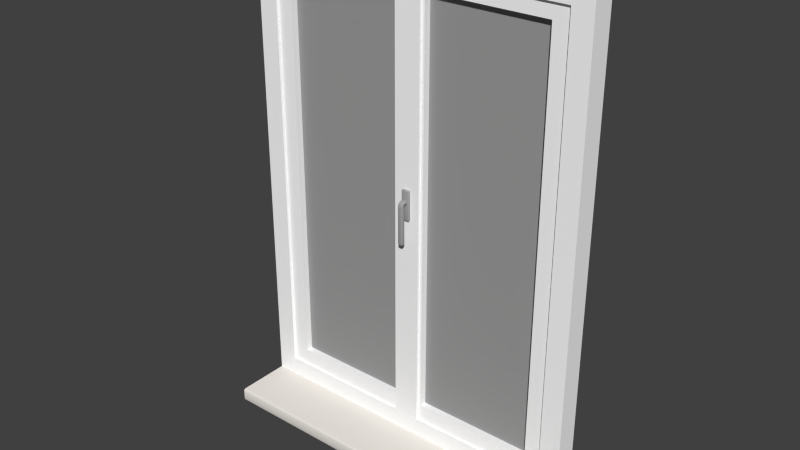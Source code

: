 # Source: window.blend  (saved by Blender 2.76.0; exported with 4.5.12 LTS)
import bpy
from mathutils import Matrix  # noqa: F401  (used for matrix-valued properties, if any)

bpy.ops.wm.read_factory_settings(use_empty=True)
scene = bpy.context.scene
scene.name = 'Scene'

# ---- collections
col_collection_1 = bpy.data.collections.new('Collection 1'); scene.collection.children.link(col_collection_1)

# ---- materials (node trees are filled in below, after node groups)
mat_window2 = bpy.data.materials.new('window2')
mat_window2.alpha_threshold = 0.0
mat_window2.use_transparent_shadow = False
mat_window2.diffuse_color = (1.0, 1.0, 1.0, 1.0)
mat_window2.roughness = 0.5
mat_window2.specular_intensity = 1.0
mat_window1 = bpy.data.materials.new('window1')
mat_window1.alpha_threshold = 0.0
mat_window1.use_transparent_shadow = False
mat_window1.diffuse_color = (1.0, 1.0, 1.0, 1.0)
mat_window1.roughness = 0.5
mat_window1.specular_intensity = 1.0
mat_material = bpy.data.materials.new('material')
mat_material.alpha_threshold = 0.0
mat_material.use_transparent_shadow = False
mat_material.diffuse_color = (0.337, 0.337, 0.337, 1.0)
mat_material.roughness = 0.5
mat_material.specular_intensity = 1.0
mat_glass_border1 = bpy.data.materials.new('glass_border1')
mat_glass_border1.alpha_threshold = 0.0
mat_glass_border1.use_transparent_shadow = False
mat_glass_border1.diffuse_color = (0.78, 0.78, 0.78, 1.0)
mat_glass_border1.roughness = 0.5
mat_glass_border1.specular_intensity = 1.0
mat_sill = bpy.data.materials.new('sill')
mat_sill.alpha_threshold = 0.0
mat_sill.use_transparent_shadow = False
mat_sill.diffuse_color = (0.827, 0.788, 0.737, 1.0)
mat_sill.roughness = 0.5
mat_sill.specular_intensity = 1.0
mat_handle = bpy.data.materials.new('handle')
mat_handle.alpha_threshold = 0.0
mat_handle.use_transparent_shadow = False
mat_handle.diffuse_color = (0.376, 0.376, 0.376, 1.0)
mat_handle.roughness = 0.5
mat_handle.specular_intensity = 1.0

# ---- material node trees

# ---- world
world_world = bpy.data.worlds.new('World'); scene.world = world_world
world_world.color = (0.05088, 0.05088, 0.05088)
world_world.use_sun_shadow = False
world_world.sun_shadow_jitter_overblur = 0.0
world_world.cycles.sampling_method = 'MANUAL'
world_world.cycles.sample_map_resolution = 256

# ---- meshes
me_window = bpy.data.meshes.new('window')
me_window.from_pydata([(-4.983, 6.814, -0.3243), (-4.983, 6.814, 0.3243), (4.983, 6.814, 0.3243), (4.983, 6.814, -0.3243), (-4.399, -6.318, -0.3243), (-4.399, -6.318, 0.3243), (4.399, -6.318, 0.3243), (4.399, -6.318, -0.3243), (-4.399, 6.235, 0.3243), (-4.399, 6.235, -0.3243), (4.399, 6.235, -0.3243), (4.399, 6.235, 0.3243), (4.983, -6.867, -0.3243), (-4.983, -6.867, -0.3243), (-4.983, -6.867, 0.3243), (4.983, -6.867, 0.3243)], [], [(0, 1, 2, 3), (4, 5, 6, 7), (8, 9, 10, 11), (4, 7, 12, 13), (4, 13, 0, 9), (8, 1, 14, 5), (8, 11, 2, 1), (3, 10, 9, 0), (14, 13, 12, 15), (1, 0, 13, 14), (8, 5, 4, 9), (15, 6, 5, 14), (10, 7, 6, 11), (15, 12, 3, 2), (6, 15, 2, 11), (10, 3, 12, 7)])
me_window.polygons.foreach_set('use_smooth', [True] * 16)
_k = set([(0, 1), (0, 3), (0, 13), (1, 2), (1, 14), (2, 3), (2, 15), (3, 12), (4, 5), (4, 7), (4, 9), (5, 6), (5, 8), (6, 7), (6, 11), (7, 10), (8, 9), (8, 11), (9, 10), (10, 11), (12, 13), (12, 15), (13, 14), (14, 15)])
me_window.attributes.new('sharp_edge', 'BOOLEAN', 'EDGE').data.foreach_set('value', [ (min(e.vertices), max(e.vertices)) in _k for e in me_window.edges])
me_window.materials.append(mat_window2)
me_window.use_remesh_preserve_volume = False
me_window.use_remesh_preserve_attributes = False
me_window.use_mirror_vertex_groups = False
me_window.update()
me_window.normals_split_custom_set([tuple(v) for v in zip(*[iter([0.0, 1.0, 0.0, 0.0, 1.0, 0.0, 0.0, 1.0, 0.0, 0.0, 1.0, 0.0, 0.0, 1.0, 0.0, 0.0, 1.0, 0.0, 0.0, 1.0, 0.0, 0.0, 1.0, 0.0, 0.0, -1.0, 0.0, 0.0, -1.0, 0.0, 0.0, -1.0, 0.0, 0.0, -1.0, 0.0, 5.766e-09, 0.0, -1.0, 7.688e-09, 0.0, -1.0, 8.087e-09, 0.0, -1.0, 6.065e-09, 0.0, -1.0, 5.766e-09, 0.0, -1.0, 6.065e-09, 0.0, -1.0, 5.867e-09, 0.0, -1.0, 5.832e-09, 0.0, -1.0, -1.652e-08, 0.0, 1.0, -1.662e-08, 0.0, 1.0, -1.718e-08, 0.0, 1.0, -1.634e-08, 0.0, 1.0, -1.652e-08, 0.0, 1.0, 3.499e-08, 0.0, 1.0, 3.52e-08, 0.0, 1.0, -1.662e-08, 0.0, 1.0, 7.822e-09, 0.0, -1.0, 7.776e-09, 0.0, -1.0, 5.832e-09, 0.0, -1.0, 5.867e-09, 0.0, -1.0, 0.0, -1.0, 0.0, 0.0, -1.0, 0.0, 0.0, -1.0, 0.0, 0.0, -1.0, 0.0, -1.0, 0.0, 0.0, -1.0, 0.0, 0.0, -1.0, 0.0, 0.0, -1.0, 0.0, 0.0, 1.0, 0.0, 0.0, 1.0, 0.0, 0.0, 1.0, 0.0, 0.0, 1.0, 0.0, 0.0, 3.639e-08, 0.0, 1.0, 3.46e-08, 0.0, 1.0, -1.634e-08, 0.0, 1.0, -1.718e-08, 0.0, 1.0, -1.0, 0.0, 0.0, -1.0, 0.0, 0.0, -1.0, 0.0, 0.0, -1.0, 0.0, 0.0, 1.0, 0.0, 0.0, 1.0, 0.0, 0.0, 1.0, 0.0, 0.0, 1.0, 0.0, 0.0, 3.46e-08, 0.0, 1.0, 3.639e-08, 0.0, 1.0, 3.52e-08, 0.0, 1.0, 3.499e-08, 0.0, 1.0, 7.776e-09, 0.0, -1.0, 7.822e-09, 0.0, -1.0, 8.087e-09, 0.0, -1.0, 7.688e-09, 0.0, -1.0])] * 3)])
me_sash_1 = bpy.data.meshes.new('sash_1')
me_sash_1.from_pydata([(2.213, 6.29, -0.2426), (1.759, 5.869, -0.2426), (-1.696, 5.869, -0.2426), (-2.179, 6.29, -0.2426), (1.759, 5.869, 0.243), (2.213, 6.29, 0.243), (-2.179, 6.29, 0.243), (-1.696, 5.869, 0.243), (2.213, -6.257, 0.243), (1.759, -5.809, 0.243), (-1.696, -5.809, 0.243), (-2.179, -6.257, 0.243), (2.213, -6.257, -0.2426), (-2.179, -6.257, -0.2426), (-1.696, -5.809, -0.2426), (1.759, -5.809, -0.2426), (-1.696, -5.809, -0.04248), (1.759, -5.809, -0.04248), (-1.696, -5.809, -0.2426), (1.759, 5.869, 0.05074), (1.759, -5.809, 0.05074), (-1.696, -5.809, 0.05074), (-1.696, -5.809, 0.243), (1.76, -5.809, 0.05074), (-1.696, 5.869, 0.05074), (-1.696, 5.869, -0.04248), (1.759, 5.869, -0.04248)], [], [(0, 1, 2, 3), (4, 5, 6, 7), (8, 9, 10, 11), (12, 13, 14, 15), (12, 15, 1, 0), (16, 17, 15, 14), (5, 4, 9, 8), (18, 13, 3, 2), (7, 6, 11, 10), (5, 8, 12, 0), (0, 3, 6, 5), (8, 11, 13, 12), (6, 3, 13, 11), (19, 20, 9, 4), (21, 22, 9, 23), (24, 19, 4, 7), (7, 22, 21, 24), (25, 16, 14, 2), (1, 15, 17, 26), (26, 25, 2, 1), (20, 23, 9)])
me_sash_1.polygons.foreach_set('use_smooth', [True] * 21)
_k = set([(0, 3), (0, 5), (0, 12), (1, 2), (1, 15), (1, 26), (2, 25), (3, 6), (3, 13), (4, 7), (4, 9), (4, 19), (5, 6), (5, 8), (6, 7), (6, 11), (7, 24), (8, 11), (8, 12), (9, 20), (9, 23), (11, 13), (12, 13), (14, 15), (14, 16), (15, 17), (21, 22)])
me_sash_1.attributes.new('sharp_edge', 'BOOLEAN', 'EDGE').data.foreach_set('value', [ (min(e.vertices), max(e.vertices)) in _k for e in me_sash_1.edges])
me_sash_1.materials.append(mat_window1)
me_sash_1.use_remesh_preserve_volume = False
me_sash_1.use_remesh_preserve_attributes = False
me_sash_1.use_mirror_vertex_groups = False
me_sash_1.update()
me_sash_1.normals_split_custom_set([tuple(v) for v in zip(*[iter([-4.971e-09, 0.0, -1.0, -4.669e-09, 0.0, -1.0, 4.334e-09, 0.0, -1.0, 4.848e-09, 0.0, -1.0, 6.67e-10, 0.0, 1.0, 7.101e-10, 0.0, 1.0, 0.0, 0.0, 1.0, 0.0, 0.0, 1.0, 6.827e-10, 0.0, 1.0, 6.761e-10, 0.0, 1.0, -6.276e-10, 0.0, 1.0, -6.67e-10, 0.0, 1.0, -4.779e-09, 0.0, -1.0, 0.0, 0.0, -1.0, 0.0, 0.0, -1.0, -4.733e-09, 0.0, -1.0, -4.779e-09, 0.0, -1.0, -4.733e-09, 0.0, -1.0, -4.669e-09, 0.0, -1.0, -4.971e-09, 0.0, -1.0, 0.0, 1.0, 0.0, 0.0, 1.0, 0.0, 0.0, 1.0, 0.0, 0.0, 1.0, 0.0, 7.101e-10, 0.0, 1.0, 6.67e-10, 0.0, 1.0, 6.761e-10, 0.0, 1.0, 6.827e-10, 0.0, 1.0, 8.925e-09, 0.0, -1.0, 8.925e-09, 0.0, -1.0, 4.848e-09, 0.0, -1.0, 4.334e-09, 0.0, -1.0, -1.275e-09, 0.0, 1.0, -1.275e-09, 0.0, 1.0, -6.67e-10, 0.0, 1.0, -6.276e-10, 0.0, 1.0, 1.0, 0.0, 0.0, 1.0, 0.0, 0.0, 1.0, 0.0, 0.0, 1.0, 0.0, 0.0, 0.0, 1.0, 0.0, 0.0, 1.0, 0.0, 0.0, 1.0, 0.0, 0.0, 1.0, 0.0, 0.0, -1.0, 0.0, 0.0, -1.0, 0.0, 0.0, -1.0, 0.0, 0.0, -1.0, 0.0, -1.0, 0.0, 0.0, -1.0, 0.0, 0.0, -1.0, 0.0, 0.0, -1.0, 0.0, 0.0, -1.0, 0.0, 0.0, -1.0, 0.0, 0.0, -1.0, 0.0, 0.0, -1.0, 0.0, 0.0, 0.0, 1.0, 1.684e-06, 0.0, 1.0, 1.684e-06, 0.0, 1.0, 1.684e-06, 0.0, 1.0, 1.684e-06, 0.0, -1.0, 0.0, 0.0, -1.0, 0.0, 0.0, -1.0, 0.0, 0.0, -1.0, 0.0, 1.0, 0.0, 0.0, 1.0, 0.0, 0.0, 1.0, 0.0, 0.0, 1.0, 0.0, 0.0, 1.0, 0.0, 0.0, 1.0, 0.0, 0.0, 1.0, 0.0, 0.0, 1.0, 0.0, 0.0, -1.0, 0.0, 0.0, -1.0, 0.0, 0.0, -1.0, 0.0, 0.0, -1.0, 0.0, 0.0, 0.0, -1.0, 0.0, 0.0, -1.0, 0.0, 0.0, -1.0, 0.0, 0.0, -1.0, 0.0, -0.0004794, -1.0, -8.733e-07, -0.0004794, -1.0, -8.978e-07, 0.0, -1.0, -0.0004794])] * 3)])
me_glass = bpy.data.meshes.new('glass')
me_glass.from_pydata([(-3.91, 5.835, -0.04661), (-3.91, 5.835, 0.04661), (-0.4609, 5.835, 0.04661), (-0.4609, 5.835, -0.04661), (-0.4609, -5.835, 0.04661), (-0.4609, -5.835, -0.04661), (-3.91, -5.835, -0.04661), (-3.91, -5.835, 0.04661), (0.4609, 5.835, -0.04661), (0.4609, 5.835, 0.04661), (3.91, 5.835, 0.04661), (3.91, 5.835, -0.04661), (0.4609, -5.835, -0.04661), (0.4609, -5.835, 0.04661), (3.91, -5.835, 0.04661), (3.91, -5.835, -0.04661)], [], [(0, 1, 2, 3), (3, 2, 4, 5), (1, 0, 6, 7), (7, 6, 5, 4), (8, 9, 10, 11), (12, 13, 9, 8), (14, 15, 11, 10), (13, 12, 15, 14), (4, 2, 1, 7), (6, 0, 3, 5), (12, 8, 11, 15), (14, 10, 9, 13)])
me_glass.polygons.foreach_set('use_smooth', [True] * 12)
_k = set([(0, 1), (0, 3), (0, 6), (1, 2), (1, 7), (2, 3), (2, 4), (3, 5), (4, 5), (4, 7), (5, 6), (6, 7), (8, 9), (8, 11), (8, 12), (9, 10), (9, 13), (10, 11), (10, 14), (11, 15), (12, 13), (12, 15), (13, 14), (14, 15)])
me_glass.attributes.new('sharp_edge', 'BOOLEAN', 'EDGE').data.foreach_set('value', [ (min(e.vertices), max(e.vertices)) in _k for e in me_glass.edges])
me_glass.materials.append(mat_material)
me_glass.use_remesh_preserve_volume = False
me_glass.use_remesh_preserve_attributes = False
me_glass.use_mirror_vertex_groups = False
me_glass.update()
me_glass.normals_split_custom_set([tuple(v) for v in zip(*[iter([0.0, 1.0, 0.0, 0.0, 1.0, 0.0, 0.0, 1.0, 0.0, 0.0, 1.0, 0.0, 1.0, 0.0, 0.0, 1.0, 0.0, 0.0, 1.0, 0.0, 0.0, 1.0, 0.0, 0.0, -1.0, 0.0, 0.0, -1.0, 0.0, 0.0, -1.0, 0.0, 0.0, -1.0, 0.0, 0.0, 0.0, -1.0, 0.0, 0.0, -1.0, 0.0, 0.0, -1.0, 0.0, 0.0, -1.0, 0.0, 0.0, 1.0, 0.0, 0.0, 1.0, 0.0, 0.0, 1.0, 0.0, 0.0, 1.0, 0.0, -1.0, 0.0, 0.0, -1.0, 0.0, 0.0, -1.0, 0.0, 0.0, -1.0, 0.0, 0.0, 1.0, 0.0, 0.0, 1.0, 0.0, 0.0, 1.0, 0.0, 0.0, 1.0, 0.0, 0.0, 0.0, -1.0, 0.0, 0.0, -1.0, 0.0, 0.0, -1.0, 0.0, 0.0, -1.0, 0.0, 0.0, 0.0, 1.0, 0.0, 0.0, 1.0, 0.0, 0.0, 1.0, 0.0, 0.0, 1.0, 0.0, 0.0, -1.0, 0.0, 0.0, -1.0, 0.0, 0.0, -1.0, 0.0, 0.0, -1.0, 0.0, 0.0, -1.0, 0.0, 0.0, -1.0, 0.0, 0.0, -1.0, 0.0, 0.0, -1.0, 0.0, 0.0, 1.0, 0.0, 0.0, 1.0, 0.0, 0.0, 1.0, 0.0, 0.0, 1.0])] * 3)])
me_glass_border = bpy.data.meshes.new('glass_border')
me_glass_border.from_pydata([(-0.4575, 5.839, -0.04661), (-0.4575, 5.839, 0.04661), (-3.913, 5.839, 0.04661), (-3.913, 5.839, -0.04661), (-0.4575, -5.839, -0.04661), (-0.4575, -5.839, 0.04661), (-3.913, -5.839, 0.04661), (-3.913, -5.839, -0.04661), (3.913, 5.839, -0.04661), (3.913, 5.839, 0.04661), (0.4575, 5.839, 0.04661), (0.4575, 5.839, -0.04661), (0.4575, -5.839, 0.04661), (0.4575, -5.839, -0.04661), (3.913, -5.839, -0.04661), (3.913, -5.839, 0.04661)], [], [(0, 1, 2, 3), (4, 5, 1, 0), (6, 7, 3, 2), (5, 4, 7, 6), (8, 9, 10, 11), (11, 10, 12, 13), (9, 8, 14, 15), (15, 14, 13, 12)])
me_glass_border.polygons.foreach_set('use_smooth', [True] * 8)
_k = set([(0, 1), (2, 3), (4, 5), (6, 7), (8, 9), (10, 11), (12, 13), (14, 15)])
me_glass_border.attributes.new('sharp_edge', 'BOOLEAN', 'EDGE').data.foreach_set('value', [ (min(e.vertices), max(e.vertices)) in _k for e in me_glass_border.edges])
me_glass_border.materials.append(mat_glass_border1)
me_glass_border.use_remesh_preserve_volume = False
me_glass_border.use_remesh_preserve_attributes = False
me_glass_border.use_mirror_vertex_groups = False
me_glass_border.update()
me_glass_border.normals_split_custom_set([tuple(v) for v in zip(*[iter([0.0, -1.0, 0.0, 0.0, -1.0, 0.0, 0.0, -1.0, 0.0, 0.0, -1.0, 0.0, -1.0, 0.0, 0.0, -1.0, 0.0, 0.0, -1.0, 0.0, 0.0, -1.0, 0.0, 0.0, 1.0, 0.0, 0.0, 1.0, 0.0, 0.0, 1.0, 0.0, 0.0, 1.0, 0.0, 0.0, 0.0, 1.0, 0.0, 0.0, 1.0, 0.0, 0.0, 1.0, 0.0, 0.0, 1.0, 0.0, 0.0, -1.0, 0.0, 0.0, -1.0, 0.0, 0.0, -1.0, 0.0, 0.0, -1.0, 0.0, 1.0, 0.0, 0.0, 1.0, 0.0, 0.0, 1.0, 0.0, 0.0, 1.0, 0.0, 0.0, -1.0, 0.0, 0.0, -1.0, 0.0, 0.0, -1.0, 0.0, 0.0, -1.0, 0.0, 0.0, 0.0, 1.0, 0.0, 0.0, 1.0, 0.0, 0.0, 1.0, 0.0, 0.0, 1.0, 0.0])] * 3)])
me_sash_2 = bpy.data.meshes.new('sash_2')
me_sash_2.from_pydata([(-1.378, 5.866, -0.09263), (-1.378, -5.811, -0.09263), (-1.378, -5.811, -0.2928), (-1.378, 5.866, -0.2928), (2.077, 5.866, -0.2928), (2.077, 5.866, -0.09263), (2.077, -5.811, 0.0005864), (-1.379, -5.811, 0.0005864), (-1.378, -5.811, 0.1929), (2.077, -5.811, 0.1929), (2.077, -5.811, -0.2928), (2.077, -5.811, -0.09263), (2.077, 5.866, 0.0005864), (2.077, 5.866, 0.1929), (-1.379, -5.811, -0.09263), (-1.378, 5.866, 0.1929), (-1.378, 5.866, 0.0005864), (2.56, -6.26, -0.2928), (-1.475, -6.26, -0.2928), (-1.475, -5.9, -0.2928), (-1.475, -6.26, 0.1929), (2.56, -6.26, 0.1929), (-1.378, -5.811, 0.0005864), (2.077, 5.866, -0.2928), (2.56, 6.287, -0.2928), (-1.832, -6.26, -0.2928), (-1.832, -6.26, 0.1929), (2.56, 6.287, 0.1929), (2.077, 5.866, 0.1929), (-1.832, -6.26, 0.2683), (-1.475, -6.26, 0.2683), (-1.475, 6.287, 0.2683), (-1.832, 6.287, 0.2683), (-1.832, 6.287, -0.2928), (-1.475, 5.949, -0.2928), (-1.832, 6.287, 0.1929), (-1.378, 5.866, -0.2928), (-1.475, 6.287, -0.2928), (-1.475, 6.287, 0.1929), (-2.195, 6.287, 0.1929), (-2.195, -6.26, 0.1929), (-2.195, -6.26, 0.2683), (-2.195, 6.287, 0.2683)], [], [(0, 1, 2, 3), (3, 4, 5, 0), (6, 7, 8, 9), (4, 10, 11, 5), (12, 6, 9, 13), (11, 10, 2, 14), (13, 15, 16, 12), (17, 18, 19, 2, 10), (8, 20, 21, 9), (22, 16, 15, 8), (10, 23, 24, 17), (25, 18, 20, 26), (9, 21, 27, 28), (29, 30, 31, 32), (33, 34, 19, 25), (21, 17, 24, 27), (25, 19, 18), (26, 35, 33, 25), (36, 34, 37, 24, 23), (35, 38, 37, 33), (22, 8, 7), (1, 14, 2), (27, 24, 37, 38), (33, 37, 34), (15, 28, 27, 38), (36, 2, 19, 34), (8, 15, 38, 20), (17, 21, 20, 18), (26, 20, 30, 29), (20, 38, 31, 30), (38, 35, 32, 31), (39, 40, 41, 42), (35, 26, 40, 39), (26, 29, 41, 40), (29, 32, 42, 41), (32, 35, 39, 42)])
me_sash_2.polygons.foreach_set('use_smooth', [True] * 36)
_k = set([(0, 3), (1, 2), (2, 10), (2, 14), (2, 19), (4, 5), (6, 9), (7, 8), (8, 9), (8, 15), (8, 22), (9, 21), (10, 11), (12, 13), (15, 16), (17, 18), (17, 21), (17, 24), (18, 25), (20, 21), (20, 30), (20, 38), (21, 27), (24, 27), (24, 37), (25, 26), (25, 33), (26, 35), (26, 40), (27, 38), (29, 30), (29, 41), (30, 31), (31, 32), (31, 38), (32, 42), (33, 35), (33, 37), (35, 39), (39, 40), (39, 42), (40, 41), (41, 42)])
me_sash_2.attributes.new('sharp_edge', 'BOOLEAN', 'EDGE').data.foreach_set('value', [ (min(e.vertices), max(e.vertices)) in _k for e in me_sash_2.edges])
me_sash_2.materials.append(mat_window2)
me_sash_2.use_remesh_preserve_volume = False
me_sash_2.use_remesh_preserve_attributes = False
me_sash_2.use_mirror_vertex_groups = False
me_sash_2.update()
me_sash_2.normals_split_custom_set([tuple(v) for v in zip(*[iter([1.0, 0.0, 0.0, 1.0, 0.0, 0.0, 1.0, 0.0, 0.0, 1.0, 0.0, 0.0, 0.0, -1.0, 0.0, 0.0, -1.0, 0.0, 0.0, -1.0, 0.0, 0.0, -1.0, 0.0, 0.0, 1.0, 0.0, 0.0, 1.0, 0.0, 0.0, 1.0, 0.0, 0.0, 1.0, 0.0, -1.0, 0.0, 0.0, -1.0, 0.0, 0.0, -1.0, 0.0, 0.0, -1.0, 0.0, 0.0, -1.0, 0.0, 0.0, -1.0, 0.0, 0.0, -1.0, 0.0, 0.0, -1.0, 0.0, 0.0, 0.0, 1.0, -1.281e-06, 0.0, 1.0, -1.281e-06, 0.0, 1.0, -1.281e-06, 0.0, 1.0, -1.281e-06, 0.0, -1.0, 0.0, 0.0, -1.0, 0.0, 0.0, -1.0, 0.0, 0.0, -1.0, 0.0, -2.082e-08, 0.0, -1.0, 5.486e-10, 0.0, -1.0, 3.62e-09, 0.0, -1.0, 1.097e-09, 0.0, -1.0, -1.953e-08, 0.0, -1.0, -1.26e-07, 0.0, 1.0, -2.75e-08, 0.0, 1.0, 0.0, 0.0, 1.0, 0.0, 0.0, 1.0, 1.0, 0.0, 0.0, 1.0, 0.0, 0.0, 1.0, 0.0, 0.0, 1.0, 0.0, 0.0, -1.953e-08, 0.0, -1.0, -1.741e-08, 0.0, -1.0, -2.003e-08, 0.0, -1.0, -2.082e-08, 0.0, -1.0, 0.0, -1.0, 0.0, 0.0, -1.0, 0.0, 0.0, -1.0, 0.0, 0.0, -1.0, 0.0, 2.55e-08, 0.0, 1.0, 2.55e-08, 0.0, 1.0, 1.385e-08, 0.0, 1.0, 1.238e-08, 0.0, 1.0, 0.0, 0.0, 1.0, 0.0, 0.0, 1.0, 0.0, 0.0, 1.0, 0.0, 0.0, 1.0, 4.428e-09, 0.0, -1.0, 4.87e-09, 0.0, -1.0, 3.62e-09, 0.0, -1.0, 4.255e-09, 0.0, -1.0, 1.0, 0.0, 0.0, 1.0, 0.0, 0.0, 1.0, 0.0, 0.0, 1.0, 0.0, 0.0, 4.255e-09, 0.0, -1.0, 3.62e-09, 0.0, -1.0, 5.486e-10, 0.0, -1.0, -1.0, 0.0, 0.0, -1.0, 0.0, 0.0, -1.0, 0.0, 0.0, -1.0, 0.0, 0.0, 2.415e-09, 0.0, -1.0, 4.87e-09, 0.0, -1.0, 2.338e-09, 0.0, -1.0, -2.003e-08, 0.0, -1.0, -1.741e-08, 0.0, -1.0, 0.0, 1.0, 0.0, 0.0, 1.0, 0.0, 0.0, 1.0, 0.0, 0.0, 1.0, 0.0, 0.0, -1.0, 0.0, 0.0, -1.0, 0.0, 0.0, -1.0, 0.0, 0.0, -1.0, 0.0, 0.0, -1.0, 0.0, 0.0, -1.0, 0.0, 0.0, 1.0, 0.0, 0.0, 1.0, 0.0, 0.0, 1.0, 0.0, 0.0, 1.0, 0.0, 4.428e-09, 0.0, -1.0, 2.338e-09, 0.0, -1.0, 4.87e-09, 0.0, -1.0, -1.254e-07, 0.0, 1.0, 1.238e-08, 0.0, 1.0, 1.385e-08, 0.0, 1.0, -2.925e-08, 0.0, 1.0, 2.415e-09, 0.0, -1.0, 0.0, 0.0, -1.0, 3.62e-09, 0.0, -1.0, 4.87e-09, 0.0, -1.0, -1.26e-07, 0.0, 1.0, -1.254e-07, 0.0, 1.0, -2.925e-08, 0.0, 1.0, -2.75e-08, 0.0, 1.0, 0.0, -1.0, 0.0, 0.0, -1.0, 0.0, 0.0, -1.0, 0.0, 0.0, -1.0, 0.0, 0.0, -1.0, 0.0, 0.0, -1.0, 0.0, 0.0, -1.0, 0.0, 0.0, -1.0, 0.0, 1.0, 0.0, 0.0, 1.0, 0.0, 0.0, 1.0, 0.0, 0.0, 1.0, 0.0, 0.0, 0.0, 1.0, 0.0, 0.0, 1.0, 0.0, 0.0, 1.0, 0.0, 0.0, 1.0, 0.0, -1.0, 0.0, 0.0, -1.0, 0.0, 0.0, -1.0, 0.0, 0.0, -1.0, 0.0, 0.0, 0.0, 0.0, -1.0, 0.0, 0.0, -1.0, 0.0, 0.0, -1.0, 0.0, 0.0, -1.0, 0.0, -1.0, 0.0, 0.0, -1.0, 0.0, 0.0, -1.0, 0.0, 0.0, -1.0, 0.0, 0.0, 0.0, 1.0, 0.0, 0.0, 1.0, 0.0, 0.0, 1.0, 0.0, 0.0, 1.0, 0.0, 1.0, 0.0, 0.0, 1.0, 0.0, 0.0, 1.0, 0.0, 0.0, 1.0, 0.0])] * 3)])
me_sill = bpy.data.meshes.new('sill')
me_sill.from_pydata([(4.983, 0.1999, 1.27), (4.983, 0.1999, -1.305), (-4.983, 0.1999, -1.305), (-4.983, 0.1999, 1.27), (-4.983, -0.1999, -1.305), (-4.983, -0.1999, 1.27), (-4.983, -0.182, 1.312), (-4.983, -0.1404, 1.33), (-4.983, 0.1404, 1.33), (-4.983, 0.182, 1.312), (4.983, -0.1999, -1.305), (4.983, -0.1404, 1.33), (4.983, 0.1404, 1.33), (4.983, -0.182, 1.312), (4.983, -0.1999, 1.27), (4.983, 0.182, 1.312)], [], [(0, 1, 2, 3), (4, 5, 6, 7, 8, 9, 3, 2), (10, 4, 2, 1), (11, 12, 8, 7), (11, 13, 14, 10, 1, 0, 15, 12), (5, 4, 10, 14), (8, 12, 15, 9), (5, 14, 13, 6), (0, 3, 9, 15), (11, 7, 6, 13)])
me_sill.polygons.foreach_set('use_smooth', [True] * 10)
_k = set([(0, 1), (0, 15), (1, 2), (1, 10), (2, 3), (2, 4), (3, 9), (4, 5), (4, 10), (5, 6), (6, 7), (7, 8), (8, 9), (10, 14), (11, 12), (11, 13), (12, 15), (13, 14)])
me_sill.attributes.new('sharp_edge', 'BOOLEAN', 'EDGE').data.foreach_set('value', [ (min(e.vertices), max(e.vertices)) in _k for e in me_sill.edges])
me_sill.materials.append(mat_sill)
me_sill.use_remesh_preserve_volume = False
me_sill.use_remesh_preserve_attributes = False
me_sill.use_mirror_vertex_groups = False
me_sill.update()
me_sill.normals_split_custom_set([tuple(v) for v in zip(*[iter([0.0, 0.9794, 0.202, 0.0, 1.0, 0.0, 0.0, 1.0, 0.0, 0.0, 0.9794, 0.202, -1.0, 0.0, 0.0, -1.0, 0.0, 0.0, -1.0, 0.0, 0.0, -1.0, 0.0, 0.0, -1.0, 0.0, 0.0, -1.0, 0.0, 0.0, -1.0, 0.0, 0.0, -1.0, 0.0, 0.0, 0.0, 0.0, -1.0, 0.0, 0.0, -1.0, 0.0, 0.0, -1.0, 0.0, 0.0, -1.0, 0.0, -0.202, 0.9794, 0.0, 0.202, 0.9794, 0.0, 0.202, 0.9794, 0.0, -0.202, 0.9794, 1.0, -1.346e-07, 0.0, 1.0, -1.346e-07, 0.0, 1.0, -1.346e-07, 0.0, 1.0, -1.346e-07, 0.0, 1.0, -1.346e-07, 0.0, 1.0, -1.346e-07, 0.0, 1.0, -1.346e-07, 0.0, 1.0, -1.346e-07, 0.0, 0.0, -0.9794, 0.202, 0.0, -1.0, 0.0, 0.0, -1.0, 0.0, 0.0, -0.9794, 0.202, 0.0, 0.202, 0.9794, 0.0, 0.202, 0.9794, 0.0, 0.7071, 0.7071, 0.0, 0.7071, 0.7071, 0.0, -0.9794, 0.202, 0.0, -0.9794, 0.202, 0.0, -0.7071, 0.7071, 0.0, -0.7071, 0.7071, 0.0, 0.9794, 0.202, 0.0, 0.9794, 0.202, 0.0, 0.7071, 0.7071, 0.0, 0.7071, 0.7071, 0.0, -0.202, 0.9794, 0.0, -0.202, 0.9794, 0.0, -0.7071, 0.7071, 0.0, -0.7071, 0.7071])] * 3)])
me_handle = bpy.data.meshes.new('handle')
me_handle.from_pydata([(-0.1133, 0.6331, -0.1262), (-0.1102, 0.6401, -0.1262), (-0.1092, 0.6391, -0.1323), (-0.1102, 0.6331, -0.1333), (-0.1031, 0.6331, -0.1363), (-0.1031, 0.6401, -0.1333), (0.09954, 0.6331, -0.1363), (0.09954, 0.6401, -0.1333), (0.1056, 0.6391, -0.1323), (0.1066, 0.6331, -0.1333), (0.1097, 0.6331, -0.1262), (0.1066, 0.6401, -0.1262), (-0.1133, 0.6331, -0.07078), (-0.1102, 0.6331, -0.0637), (-0.1092, 0.6391, -0.06471), (-0.1102, 0.6401, -0.07078), (-0.1031, 0.6432, -0.07078), (-0.1031, 0.6401, -0.0637), (-0.1031, -0.1942, -0.07078), (-0.1031, -0.1912, -0.0637), (-0.1092, -0.1902, -0.06471), (-0.1102, -0.1912, -0.07078), (-0.1133, -0.1841, -0.07078), (-0.1102, -0.1841, -0.0637), (0.09954, 0.6432, -0.07078), (0.09954, 0.6401, -0.0637), (0.1056, 0.6391, -0.06471), (0.1066, 0.6401, -0.07078), (0.1097, 0.6331, -0.07078), (0.1066, 0.6331, -0.0637), (0.09954, -0.1841, -0.06065), (0.09954, -0.1912, -0.0637), (0.1056, -0.1902, -0.06471), (0.1066, -0.1841, -0.0637), (0.1097, -0.1841, -0.07078), (0.1066, -0.1912, -0.07078), (0.09954, -0.1841, -0.1363), (0.1066, -0.1841, -0.1333), (0.1056, -0.1902, -0.1323), (0.09954, -0.1912, -0.1333), (0.09954, -0.1942, -0.1262), (0.1066, -0.1912, -0.1262), (-0.1031, -0.1942, -0.1262), (-0.1102, -0.1912, -0.1262), (-0.1092, -0.1902, -0.1323), (-0.1031, -0.1912, -0.1333), (-0.1031, -0.1841, -0.1363), (-0.1102, -0.1841, -0.1333), (-0.1133, -0.1841, -0.1262), (0.09954, -0.1942, -0.07078), (0.09954, 0.6432, -0.1262), (-0.1031, 0.6432, -0.1262), (-0.1031, 0.6331, -0.06065), (0.09954, 0.6331, -0.06065), (-0.1031, -0.1841, -0.06065), (0.1097, -0.1841, -0.1262), (-0.0437, 0.2865, -0.05977), (-0.06098, 0.292, -0.05977), (-0.06843, 0.3048, -0.05977), (-0.06843, 0.3716, -0.05977), (-0.06098, 0.3844, -0.05977), (-0.0437, 0.3899, -0.05977), (0.04676, 0.3899, -0.05977), (0.06404, 0.3844, -0.05977), (0.07149, 0.3716, -0.05977), (0.07149, 0.3048, -0.05977), (0.06404, 0.292, -0.05977), (0.04676, 0.2865, -0.05977), (0.04676, 0.2865, -0.008214), (-0.0437, 0.2865, -0.008214), (-0.06843, 0.3048, -0.008214), (-0.06843, 0.3716, -0.008214), (0.07149, 0.3716, -0.008214), (0.07149, 0.3048, -0.008214), (-0.0437, 0.3899, -0.008214), (0.04676, 0.3899, -0.008214), (-0.03122, -0.8402, 0.07603), (-0.02802, -0.8402, 0.07501), (0.03108, -0.8402, 0.07501), (0.03428, -0.8402, 0.07603), (0.03566, -0.8402, 0.0784), (0.03566, -0.8402, 0.1126), (0.03428, -0.8402, 0.115), (0.03108, -0.8402, 0.116), (-0.02802, -0.8402, 0.116), (-0.03122, -0.8402, 0.115), (-0.0326, -0.8402, 0.1126), (-0.0326, -0.8402, 0.0784), (0.06404, 0.292, -0.008214), (-0.06098, 0.292, -0.008214), (-0.06098, 0.3844, -0.008214), (0.06404, 0.3844, -0.008214), (-0.06098, 0.2913, 0.0159), (-0.06843, 0.304, 0.01707), (-0.0437, 0.2858, 0.0154), (0.04676, 0.2858, 0.0154), (0.06404, 0.2913, 0.0159), (0.07149, 0.304, 0.01707), (0.07149, 0.3706, 0.02318), (0.06404, 0.3833, 0.02435), (0.04676, 0.3888, 0.02486), (-0.0437, 0.3888, 0.02486), (-0.06098, 0.3833, 0.02435), (-0.06843, 0.3706, 0.02318), (-0.06098, 0.2883, 0.03129), (-0.06843, 0.3003, 0.03586), (-0.0437, 0.2832, 0.02933), (0.04676, 0.2832, 0.02933), (0.06404, 0.2883, 0.03129), (0.07149, 0.3003, 0.03586), (0.07149, 0.3627, 0.05977), (0.06404, 0.3747, 0.06433), (0.04676, 0.3798, 0.0663), (-0.0437, 0.3798, 0.0663), (-0.06098, 0.3747, 0.06433), (-0.06843, 0.3627, 0.05977), (-0.06098, 0.2829, 0.03909), (-0.06843, 0.2921, 0.04801), (-0.0437, 0.279, 0.03525), (0.04676, 0.279, 0.03525), (0.06404, 0.2829, 0.03909), (0.07149, 0.2921, 0.04801), (0.07149, 0.34, 0.09469), (0.06404, 0.3491, 0.1036), (0.04676, 0.3531, 0.1075), (-0.0437, 0.3531, 0.1075), (-0.06098, 0.3491, 0.1036), (-0.06843, 0.34, 0.09469), (-0.06098, 0.2739, 0.04551), (-0.06843, 0.2792, 0.05715), (-0.0437, 0.2716, 0.0405), (0.04676, 0.2716, 0.0405), (0.06404, 0.2739, 0.04551), (0.07149, 0.2792, 0.05715), (0.07149, 0.3068, 0.1181), (0.06404, 0.312, 0.1297), (0.04676, 0.3143, 0.1347), (-0.0437, 0.3143, 0.1347), (-0.06098, 0.312, 0.1297), (-0.06843, 0.3068, 0.1181), (-0.06098, 0.2606, 0.04867), (-0.06843, 0.262, 0.06137), (-0.0437, 0.26, 0.04319), (0.04676, 0.26, 0.04319), (0.06404, 0.2606, 0.04867), (0.07149, 0.262, 0.06137), (0.07149, 0.2692, 0.1279), (0.06404, 0.2706, 0.1406), (0.04676, 0.2712, 0.146), (-0.0437, 0.2712, 0.146), (-0.06098, 0.2706, 0.1406), (-0.06843, 0.2692, 0.1279), (-0.06098, 0.2376, 0.04947), (-0.06843, 0.2375, 0.06224), (-0.0437, 0.2377, 0.04396), (0.04676, 0.2377, 0.04396), (0.06404, 0.2376, 0.04947), (0.07149, 0.2375, 0.06224), (0.07149, 0.237, 0.1291), (0.06404, 0.2369, 0.1419), (0.04676, 0.2369, 0.1474), (-0.0437, 0.2369, 0.1474), (-0.06098, 0.2369, 0.1419), (-0.06843, 0.237, 0.1291), (-0.06098, 0.209, 0.04931), (-0.06843, 0.209, 0.06209), (-0.0437, 0.209, 0.0438), (0.04676, 0.209, 0.0438), (0.06404, 0.209, 0.04931), (0.07149, 0.209, 0.06209), (0.07149, 0.2089, 0.129), (0.06404, 0.2088, 0.1417), (0.04676, 0.2088, 0.1472), (-0.0437, 0.2088, 0.1472), (-0.06098, 0.2088, 0.1417), (-0.06843, 0.2089, 0.129), (-0.06098, 0.1805, 0.04929), (-0.06843, 0.1805, 0.06207), (-0.0437, 0.1805, 0.04378), (0.04676, 0.1805, 0.04378), (0.06404, 0.1805, 0.04929), (0.07149, 0.1805, 0.06207), (0.07149, 0.1805, 0.1289), (0.06404, 0.1805, 0.1417), (0.04676, 0.1805, 0.1472), (-0.0437, 0.1805, 0.1472), (-0.06098, 0.1805, 0.1417), (-0.06843, 0.1805, 0.1289), (-0.06098, -0.8096, 0.04929), (-0.06843, -0.8096, 0.06207), (-0.0437, -0.8096, 0.04378), (0.04676, -0.8096, 0.04378), (0.06404, -0.8096, 0.04929), (0.07149, -0.8096, 0.06207), (0.07149, -0.8096, 0.1289), (0.06404, -0.8096, 0.1417), (0.04676, -0.8096, 0.1472), (-0.0437, -0.8096, 0.1472), (-0.06098, -0.8096, 0.1417), (-0.06843, -0.8096, 0.1289), (-0.05211, -0.8373, 0.1219), (-0.05211, -0.8373, 0.06915), (-0.04412, -0.8396, 0.07262), (-0.04412, -0.8396, 0.1184), (-0.04843, -0.8373, 0.1282), (-0.04032, -0.8396, 0.1215), (-0.03987, -0.8373, 0.1309), (-0.03454, -0.8396, 0.1229), (0.04293, -0.8373, 0.1309), (0.0376, -0.8396, 0.1229), (0.05148, -0.8373, 0.1282), (0.04338, -0.8396, 0.1215), (0.05517, -0.8373, 0.1219), (0.04717, -0.8396, 0.1184), (0.05517, -0.8373, 0.06915), (0.04717, -0.8396, 0.07262), (0.05148, -0.8373, 0.06283), (0.04338, -0.8396, 0.06946), (0.04293, -0.8373, 0.0601), (0.0376, -0.8396, 0.0681), (-0.03987, -0.8373, 0.0601), (-0.03454, -0.8396, 0.0681), (-0.04843, -0.8373, 0.06283), (-0.04032, -0.8396, 0.06946), (-0.06386, -0.8255, 0.06405), (-0.05747, -0.8255, 0.05308), (-0.04263, -0.8255, 0.04835), (0.04568, -0.8255, 0.04835), (0.06053, -0.8255, 0.05308), (0.06692, -0.8255, 0.06405), (0.06692, -0.8255, 0.127), (0.06053, -0.8255, 0.1379), (0.04568, -0.8255, 0.1427), (-0.04263, -0.8255, 0.1427), (-0.05747, -0.8255, 0.1379), (-0.06386, -0.8255, 0.127)], [], [(0, 1, 2, 3), (4, 3, 2, 5), (6, 7, 8, 9), (10, 9, 8, 11), (12, 13, 14, 15), (16, 15, 14, 17), (18, 19, 20, 21), (22, 21, 20, 23), (24, 25, 26, 27), (28, 27, 26, 29), (30, 31, 32, 33), (34, 33, 32, 35), (36, 37, 38, 39), (40, 39, 38, 41), (42, 43, 44, 45), (46, 45, 44, 47), (48, 0, 3, 47), (0, 12, 15, 1), (12, 22, 23, 13), (49, 40, 41, 35), (18, 49, 31, 19), (50, 24, 27, 11), (51, 50, 7, 5), (36, 6, 9, 37), (52, 53, 25, 17), (22, 48, 43, 21), (53, 30, 33, 29), (40, 42, 45, 39), (4, 46, 47, 3), (16, 51, 1, 15), (54, 52, 13, 23), (55, 34, 35, 41), (30, 54, 19, 31), (28, 10, 11, 27), (6, 4, 5, 7), (10, 55, 37, 9), (24, 16, 17, 25), (42, 18, 21, 43), (34, 28, 29, 33), (46, 36, 39, 45), (51, 5, 2, 1), (50, 11, 8, 7), (52, 17, 14, 13), (54, 23, 20, 19), (53, 29, 26, 25), (49, 35, 32, 31), (55, 41, 38, 37), (48, 47, 44, 43), (52, 54, 30, 53), (34, 55, 10, 28), (40, 49, 18, 42), (51, 16, 24, 50), (12, 0, 48, 22), (46, 4, 6, 36), (56, 57, 58, 59, 60, 61, 62, 63, 64, 65, 66, 67), (56, 67, 68, 69), (70, 71, 59, 58), (65, 64, 72, 73), (74, 75, 62, 61), (76, 77, 78, 79, 80, 81, 82, 83, 84, 85, 86, 87), (65, 73, 88, 66), (70, 58, 57, 89), (74, 61, 60, 90), (62, 75, 91, 63), (68, 67, 66, 88), (56, 69, 89, 57), (59, 71, 90, 60), (72, 64, 63, 91), (70, 89, 92, 93), (89, 69, 94, 92), (69, 68, 95, 94), (68, 88, 96, 95), (88, 73, 97, 96), (73, 72, 98, 97), (72, 91, 99, 98), (91, 75, 100, 99), (75, 74, 101, 100), (74, 90, 102, 101), (90, 71, 103, 102), (71, 70, 93, 103), (93, 92, 104, 105), (92, 94, 106, 104), (94, 95, 107, 106), (95, 96, 108, 107), (96, 97, 109, 108), (97, 98, 110, 109), (98, 99, 111, 110), (99, 100, 112, 111), (100, 101, 113, 112), (101, 102, 114, 113), (102, 103, 115, 114), (103, 93, 105, 115), (105, 104, 116, 117), (104, 106, 118, 116), (106, 107, 119, 118), (107, 108, 120, 119), (108, 109, 121, 120), (109, 110, 122, 121), (110, 111, 123, 122), (111, 112, 124, 123), (112, 113, 125, 124), (113, 114, 126, 125), (114, 115, 127, 126), (115, 105, 117, 127), (117, 116, 128, 129), (116, 118, 130, 128), (118, 119, 131, 130), (119, 120, 132, 131), (120, 121, 133, 132), (121, 122, 134, 133), (122, 123, 135, 134), (123, 124, 136, 135), (124, 125, 137, 136), (125, 126, 138, 137), (126, 127, 139, 138), (127, 117, 129, 139), (129, 128, 140, 141), (128, 130, 142, 140), (130, 131, 143, 142), (131, 132, 144, 143), (132, 133, 145, 144), (133, 134, 146, 145), (134, 135, 147, 146), (135, 136, 148, 147), (136, 137, 149, 148), (137, 138, 150, 149), (138, 139, 151, 150), (139, 129, 141, 151), (141, 140, 152, 153), (140, 142, 154, 152), (142, 143, 155, 154), (143, 144, 156, 155), (144, 145, 157, 156), (145, 146, 158, 157), (146, 147, 159, 158), (147, 148, 160, 159), (148, 149, 161, 160), (149, 150, 162, 161), (150, 151, 163, 162), (151, 141, 153, 163), (153, 152, 164, 165), (152, 154, 166, 164), (154, 155, 167, 166), (155, 156, 168, 167), (156, 157, 169, 168), (157, 158, 170, 169), (158, 159, 171, 170), (159, 160, 172, 171), (160, 161, 173, 172), (161, 162, 174, 173), (162, 163, 175, 174), (163, 153, 165, 175), (165, 164, 176, 177), (164, 166, 178, 176), (166, 167, 179, 178), (167, 168, 180, 179), (168, 169, 181, 180), (169, 170, 182, 181), (170, 171, 183, 182), (171, 172, 184, 183), (172, 173, 185, 184), (173, 174, 186, 185), (174, 175, 187, 186), (175, 165, 177, 187), (177, 176, 188, 189), (176, 178, 190, 188), (178, 179, 191, 190), (179, 180, 192, 191), (180, 181, 193, 192), (181, 182, 194, 193), (182, 183, 195, 194), (183, 184, 196, 195), (184, 185, 197, 196), (185, 186, 198, 197), (186, 187, 199, 198), (187, 177, 189, 199), (200, 201, 202, 203), (204, 200, 203, 205), (206, 204, 205, 207), (208, 206, 207, 209), (210, 208, 209, 211), (212, 210, 211, 213), (214, 212, 213, 215), (216, 214, 215, 217), (218, 216, 217, 219), (220, 218, 219, 221), (222, 220, 221, 223), (201, 222, 223, 202), (224, 225, 222, 201), (189, 188, 225, 224), (225, 226, 220, 222), (188, 190, 226, 225), (226, 227, 218, 220), (190, 191, 227, 226), (227, 228, 216, 218), (191, 192, 228, 227), (228, 229, 214, 216), (192, 193, 229, 228), (229, 230, 212, 214), (193, 194, 230, 229), (230, 231, 210, 212), (194, 195, 231, 230), (231, 232, 208, 210), (195, 196, 232, 231), (232, 233, 206, 208), (196, 197, 233, 232), (233, 234, 204, 206), (197, 198, 234, 233), (234, 235, 200, 204), (198, 199, 235, 234), (235, 224, 201, 200), (199, 189, 224, 235), (223, 221, 77, 76), (221, 219, 78, 77), (219, 217, 79, 78), (217, 215, 80, 79), (215, 213, 81, 80), (213, 211, 82, 81), (211, 209, 83, 82), (209, 207, 84, 83), (207, 205, 85, 84), (205, 203, 86, 85), (203, 202, 87, 86), (202, 223, 76, 87)])
me_handle.polygons.foreach_set('use_smooth', [True] * 224)
_k = set([(56, 57), (56, 67), (57, 58), (58, 59), (59, 60), (60, 61), (61, 62), (62, 63), (63, 64), (64, 65), (65, 66), (66, 67)])
me_handle.attributes.new('sharp_edge', 'BOOLEAN', 'EDGE').data.foreach_set('value', [ (min(e.vertices), max(e.vertices)) in _k for e in me_handle.edges])
me_handle.materials.append(mat_handle)
me_handle.use_remesh_preserve_volume = False
me_handle.use_remesh_preserve_attributes = False
me_handle.use_mirror_vertex_groups = False
me_handle.update()
me_handle.normals_split_custom_set([tuple(v) for v in zip(*[iter([-0.9669, 0.1803, -0.1803, -0.6972, 0.6972, -0.1671, -0.5773, 0.5774, -0.5774, -0.6972, 0.167, -0.6972, -0.1803, 0.1803, -0.9669, -0.6972, 0.167, -0.6972, -0.5773, 0.5774, -0.5774, -0.167, 0.6972, -0.6972, 0.1803, 0.1803, -0.9669, 0.167, 0.6972, -0.6972, 0.5773, 0.5774, -0.5774, 0.6972, 0.167, -0.6972, 0.9669, 0.1803, -0.1803, 0.6972, 0.167, -0.6972, 0.5773, 0.5774, -0.5774, 0.6972, 0.6972, -0.167, -0.9669, 0.1803, 0.1803, -0.6972, 0.167, 0.6972, -0.5774, 0.5774, 0.5773, -0.6972, 0.6972, 0.1671, -0.1803, 0.9669, 0.1803, -0.6972, 0.6972, 0.1671, -0.5774, 0.5774, 0.5773, -0.167, 0.6972, 0.6972, -0.1803, -0.9669, 0.1803, -0.167, -0.6972, 0.6972, -0.5774, -0.5773, 0.5773, -0.6972, -0.6972, 0.167, -0.9669, -0.1803, 0.1803, -0.6972, -0.6972, 0.167, -0.5774, -0.5773, 0.5773, -0.6972, -0.167, 0.6972, 0.1803, 0.9669, 0.1803, 0.167, 0.6972, 0.6972, 0.5773, 0.5774, 0.5773, 0.6972, 0.6972, 0.167, 0.967, 0.1803, 0.1803, 0.6972, 0.6972, 0.167, 0.5773, 0.5774, 0.5773, 0.6972, 0.167, 0.6972, 0.1803, -0.1803, 0.967, 0.167, -0.6972, 0.6972, 0.5774, -0.5773, 0.5774, 0.6972, -0.167, 0.6972, 0.9669, -0.1803, 0.1803, 0.6972, -0.167, 0.6972, 0.5774, -0.5773, 0.5774, 0.6972, -0.6972, 0.167, 0.1803, -0.1803, -0.9669, 0.6972, -0.167, -0.6972, 0.5773, -0.5773, -0.5774, 0.167, -0.6972, -0.6972, 0.1803, -0.9669, -0.1803, 0.167, -0.6972, -0.6972, 0.5773, -0.5773, -0.5774, 0.6972, -0.6972, -0.167, -0.1803, -0.9669, -0.1803, -0.6972, -0.6972, -0.1671, -0.5774, -0.5773, -0.5774, -0.1671, -0.6972, -0.6972, -0.1803, -0.1803, -0.9669, -0.1671, -0.6972, -0.6972, -0.5774, -0.5773, -0.5774, -0.6972, -0.167, -0.6972, -0.9669, -0.1803, -0.1803, -0.9669, 0.1803, -0.1803, -0.6972, 0.167, -0.6972, -0.6972, -0.167, -0.6972, -0.9669, 0.1803, -0.1803, -0.9669, 0.1803, 0.1803, -0.6972, 0.6972, 0.1671, -0.6972, 0.6972, -0.1671, -0.9669, 0.1803, 0.1803, -0.9669, -0.1803, 0.1803, -0.6972, -0.167, 0.6972, -0.6972, 0.167, 0.6972, 0.1803, -0.9669, 0.1803, 0.1803, -0.9669, -0.1803, 0.6972, -0.6972, -0.167, 0.6972, -0.6972, 0.167, -0.1803, -0.9669, 0.1803, 0.1803, -0.9669, 0.1803, 0.167, -0.6972, 0.6972, -0.167, -0.6972, 0.6972, 0.1803, 0.9669, -0.1803, 0.1803, 0.9669, 0.1803, 0.6972, 0.6972, 0.167, 0.6972, 0.6972, -0.167, -0.1803, 0.967, -0.1803, 0.1803, 0.9669, -0.1803, 0.167, 0.6972, -0.6972, -0.167, 0.6972, -0.6972, 0.1803, -0.1803, -0.9669, 0.1803, 0.1803, -0.9669, 0.6972, 0.167, -0.6972, 0.6972, -0.167, -0.6972, -0.1803, 0.1803, 0.9669, 0.1803, 0.1803, 0.967, 0.167, 0.6972, 0.6972, -0.167, 0.6972, 0.6972, -0.9669, -0.1803, 0.1803, -0.9669, -0.1803, -0.1803, -0.6972, -0.6972, -0.1671, -0.6972, -0.6972, 0.167, 0.1803, 0.1803, 0.967, 0.1803, -0.1803, 0.967, 0.6972, -0.167, 0.6972, 0.6972, 0.167, 0.6972, 0.1803, -0.9669, -0.1803, -0.1803, -0.9669, -0.1803, -0.1671, -0.6972, -0.6972, 0.167, -0.6972, -0.6972, -0.1803, 0.1803, -0.9669, -0.1803, -0.1803, -0.9669, -0.6972, -0.167, -0.6972, -0.6972, 0.167, -0.6972, -0.1803, 0.9669, 0.1803, -0.1803, 0.967, -0.1803, -0.6972, 0.6972, -0.1671, -0.6972, 0.6972, 0.1671, -0.1803, -0.1803, 0.9669, -0.1803, 0.1803, 0.9669, -0.6972, 0.167, 0.6972, -0.6972, -0.167, 0.6972, 0.9669, -0.1803, -0.1803, 0.9669, -0.1803, 0.1803, 0.6972, -0.6972, 0.167, 0.6972, -0.6972, -0.167, 0.1803, -0.1803, 0.967, -0.1803, -0.1803, 0.9669, -0.167, -0.6972, 0.6972, 0.167, -0.6972, 0.6972, 0.967, 0.1803, 0.1803, 0.9669, 0.1803, -0.1803, 0.6972, 0.6972, -0.167, 0.6972, 0.6972, 0.167, 0.1803, 0.1803, -0.9669, -0.1803, 0.1803, -0.9669, -0.167, 0.6972, -0.6972, 0.167, 0.6972, -0.6972, 0.9669, 0.1803, -0.1803, 0.9669, -0.1803, -0.1803, 0.6972, -0.167, -0.6972, 0.6972, 0.167, -0.6972, 0.1803, 0.9669, 0.1803, -0.1803, 0.9669, 0.1803, -0.167, 0.6972, 0.6972, 0.167, 0.6972, 0.6972, -0.1803, -0.9669, -0.1803, -0.1803, -0.9669, 0.1803, -0.6972, -0.6972, 0.167, -0.6972, -0.6972, -0.1671, 0.9669, -0.1803, 0.1803, 0.967, 0.1803, 0.1803, 0.6972, 0.167, 0.6972, 0.6972, -0.167, 0.6972, -0.1803, -0.1803, -0.9669, 0.1803, -0.1803, -0.9669, 0.167, -0.6972, -0.6972, -0.1671, -0.6972, -0.6972, -0.1803, 0.967, -0.1803, -0.167, 0.6972, -0.6972, -0.5773, 0.5774, -0.5774, -0.6972, 0.6972, -0.1671, 0.1803, 0.9669, -0.1803, 0.6972, 0.6972, -0.167, 0.5773, 0.5774, -0.5774, 0.167, 0.6972, -0.6972, -0.1803, 0.1803, 0.9669, -0.167, 0.6972, 0.6972, -0.5774, 0.5774, 0.5773, -0.6972, 0.167, 0.6972, -0.1803, -0.1803, 0.9669, -0.6972, -0.167, 0.6972, -0.5774, -0.5773, 0.5773, -0.167, -0.6972, 0.6972, 0.1803, 0.1803, 0.967, 0.6972, 0.167, 0.6972, 0.5773, 0.5774, 0.5773, 0.167, 0.6972, 0.6972, 0.1803, -0.9669, 0.1803, 0.6972, -0.6972, 0.167, 0.5774, -0.5773, 0.5774, 0.167, -0.6972, 0.6972, 0.9669, -0.1803, -0.1803, 0.6972, -0.6972, -0.167, 0.5773, -0.5773, -0.5774, 0.6972, -0.167, -0.6972, -0.9669, -0.1803, -0.1803, -0.6972, -0.167, -0.6972, -0.5774, -0.5773, -0.5774, -0.6972, -0.6972, -0.1671, -0.1803, 0.1803, 0.9669, -0.1803, -0.1803, 0.9669, 0.1803, -0.1803, 0.967, 0.1803, 0.1803, 0.967, 0.9669, -0.1803, 0.1803, 0.9669, -0.1803, -0.1803, 0.9669, 0.1803, -0.1803, 0.967, 0.1803, 0.1803, 0.1803, -0.9669, -0.1803, 0.1803, -0.9669, 0.1803, -0.1803, -0.9669, 0.1803, -0.1803, -0.9669, -0.1803, -0.1803, 0.967, -0.1803, -0.1803, 0.9669, 0.1803, 0.1803, 0.9669, 0.1803, 0.1803, 0.9669, -0.1803, -0.9669, 0.1803, 0.1803, -0.9669, 0.1803, -0.1803, -0.9669, -0.1803, -0.1803, -0.9669, -0.1803, 0.1803, -0.1803, -0.1803, -0.9669, -0.1803, 0.1803, -0.9669, 0.1803, 0.1803, -0.9669, 0.1803, -0.1803, -0.9669, -8.357e-09, 0.0, -1.0, -8.357e-09, 0.0, -1.0, -8.357e-09, 0.0, -1.0, -8.357e-09, 0.0, -1.0, -8.357e-09, 0.0, -1.0, -8.357e-09, 0.0, -1.0, -8.357e-09, 0.0, -1.0, -8.357e-09, 0.0, -1.0, -8.357e-09, 0.0, -1.0, -8.357e-09, 0.0, -1.0, -8.357e-09, 0.0, -1.0, -8.357e-09, 0.0, -1.0, -0.1536, -0.9881, 0.0, 0.1536, -0.9881, 0.0, 0.1537, -0.988, -0.01456, -0.1537, -0.988, -0.01456, -0.9654, -0.2609, -0.003923, -0.9654, 0.2609, 0.00439, -0.9654, 0.2608, 0.0, -0.9654, -0.2608, 0.0, 0.9654, -0.2608, 0.0, 0.9654, 0.2608, 0.0, 0.9654, 0.2609, 0.00439, 0.9654, -0.2609, -0.003923, -0.1533, 0.988, 0.01677, 0.1533, 0.988, 0.01677, 0.1536, 0.9881, 0.0, -0.1536, 0.9881, 0.0, -0.01969, -0.9991, -0.03667, -0.00644, -0.9985, -0.05511, 0.006428, -0.9985, -0.05506, 0.0197, -0.9991, -0.03665, 0.03189, -0.9994, -0.01248, 0.03189, -0.9994, 0.01247, 0.01974, -0.9991, 0.03669, 0.00644, -0.9985, 0.05512, -0.006446, -0.9985, 0.05511, -0.01974, -0.9991, 0.03668, -0.03188, -0.9994, 0.01248, -0.0319, -0.9994, -0.01247, 0.9654, -0.2608, 0.0, 0.9654, -0.2609, -0.003923, 0.6254, -0.7803, -0.01159, 0.6255, -0.7802, 0.0, -0.9654, -0.2609, -0.003923, -0.9654, -0.2608, 0.0, -0.6255, -0.7802, 0.0, -0.6254, -0.7803, -0.01159, -0.1533, 0.988, 0.01677, -0.1536, 0.9881, 0.0, -0.6255, 0.7802, 0.0, -0.6254, 0.7802, 0.01321, 0.1536, 0.9881, 0.0, 0.1533, 0.988, 0.01677, 0.6254, 0.7802, 0.01321, 0.6255, 0.7802, 0.0, 0.1537, -0.988, -0.01456, 0.1536, -0.9881, 0.0, 0.6255, -0.7802, 0.0, 0.6254, -0.7803, -0.01159, -0.1536, -0.9881, 0.0, -0.1537, -0.988, -0.01456, -0.6254, -0.7803, -0.01159, -0.6255, -0.7802, 0.0, -0.9654, 0.2608, 0.0, -0.9654, 0.2609, 0.00439, -0.6254, 0.7802, 0.01321, -0.6255, 0.7802, 0.0, 0.9654, 0.2609, 0.00439, 0.9654, 0.2608, 0.0, 0.6255, 0.7802, 0.0, 0.6254, 0.7802, 0.01321, -0.9654, -0.2609, -0.003923, -0.6254, -0.7803, -0.01159, -0.6251, -0.776, -0.08452, -0.9653, -0.2596, -0.0289, -0.6254, -0.7803, -0.01159, -0.1537, -0.988, -0.01456, -0.1534, -0.9826, -0.1051, -0.6251, -0.776, -0.08452, -0.1537, -0.988, -0.01456, 0.1537, -0.988, -0.01456, 0.1534, -0.9826, -0.1051, -0.1534, -0.9826, -0.1051, 0.1537, -0.988, -0.01456, 0.6254, -0.7803, -0.01159, 0.6251, -0.776, -0.08452, 0.1534, -0.9826, -0.1051, 0.6254, -0.7803, -0.01159, 0.9654, -0.2609, -0.003923, 0.9653, -0.2596, -0.0289, 0.6251, -0.776, -0.08452, 0.9654, -0.2609, -0.003923, 0.9654, 0.2609, 0.00439, 0.9654, 0.259, 0.03203, 0.9653, -0.2596, -0.0289, 0.9654, 0.2609, 0.00439, 0.6254, 0.7802, 0.01321, 0.6255, 0.7743, 0.09599, 0.9654, 0.259, 0.03203, 0.6254, 0.7802, 0.01321, 0.1533, 0.988, 0.01677, 0.1535, 0.9806, 0.1218, 0.6255, 0.7743, 0.09599, 0.1533, 0.988, 0.01677, -0.1533, 0.988, 0.01677, -0.1535, 0.9806, 0.1218, 0.1535, 0.9806, 0.1218, -0.1533, 0.988, 0.01677, -0.6254, 0.7802, 0.01321, -0.6255, 0.7743, 0.09599, -0.1535, 0.9806, 0.1218, -0.6254, 0.7802, 0.01321, -0.9654, 0.2609, 0.00439, -0.9654, 0.259, 0.03203, -0.6255, 0.7743, 0.09599, -0.9654, 0.2609, 0.00439, -0.9654, -0.2609, -0.003923, -0.9653, -0.2596, -0.0289, -0.9654, 0.259, 0.03203, -0.9653, -0.2596, -0.0289, -0.6251, -0.776, -0.08452, -0.6294, -0.7165, -0.3007, -0.9659, -0.239, -0.09984, -0.6251, -0.776, -0.08452, -0.1534, -0.9826, -0.1051, -0.1548, -0.9102, -0.384, -0.6294, -0.7165, -0.3007, -0.1534, -0.9826, -0.1051, 0.1534, -0.9826, -0.1051, 0.1548, -0.9102, -0.384, -0.1548, -0.9102, -0.384, 0.1534, -0.9826, -0.1051, 0.6251, -0.776, -0.08452, 0.6294, -0.7165, -0.3007, 0.1548, -0.9102, -0.384, 0.6251, -0.776, -0.08452, 0.9653, -0.2596, -0.0289, 0.9659, -0.239, -0.09984, 0.6294, -0.7165, -0.3007, 0.9653, -0.2596, -0.0289, 0.9654, 0.259, 0.03203, 0.9656, 0.2399, 0.1001, 0.9659, -0.239, -0.09984, 0.9654, 0.259, 0.03203, 0.6255, 0.7743, 0.09599, 0.6275, 0.7187, 0.2996, 0.9656, 0.2399, 0.1001, 0.6255, 0.7743, 0.09599, 0.1535, 0.9806, 0.1218, 0.1539, 0.9121, 0.38, 0.6275, 0.7187, 0.2996, 0.1535, 0.9806, 0.1218, -0.1535, 0.9806, 0.1218, -0.1539, 0.9121, 0.38, 0.1539, 0.9121, 0.38, -0.1535, 0.9806, 0.1218, -0.6255, 0.7743, 0.09599, -0.6275, 0.7187, 0.2996, -0.1539, 0.9121, 0.38, -0.6255, 0.7743, 0.09599, -0.9654, 0.259, 0.03203, -0.9656, 0.2399, 0.1001, -0.6275, 0.7187, 0.2996, -0.9654, 0.259, 0.03203, -0.9653, -0.2596, -0.0289, -0.9659, -0.239, -0.09984, -0.9656, 0.2399, 0.1001, -0.9659, -0.239, -0.09984, -0.6294, -0.7165, -0.3007, -0.6256, -0.5549, -0.5483, -0.9653, -0.1863, -0.1827, -0.6294, -0.7165, -0.3007, -0.1548, -0.9102, -0.384, -0.153, -0.7006, -0.697, -0.6256, -0.5549, -0.5483, -0.1548, -0.9102, -0.384, 0.1548, -0.9102, -0.384, 0.153, -0.7006, -0.697, -0.153, -0.7006, -0.697, 0.1548, -0.9102, -0.384, 0.6294, -0.7165, -0.3007, 0.6256, -0.5549, -0.5483, 0.153, -0.7006, -0.697, 0.6294, -0.7165, -0.3007, 0.9659, -0.239, -0.09984, 0.9653, -0.1864, -0.1828, 0.6256, -0.5549, -0.5483, 0.9659, -0.239, -0.09984, 0.9656, 0.2399, 0.1001, 0.9655, 0.1875, 0.1807, 0.9653, -0.1864, -0.1828, 0.9656, 0.2399, 0.1001, 0.6275, 0.7187, 0.2996, 0.627, 0.5609, 0.5406, 0.9655, 0.1875, 0.1807, 0.6275, 0.7187, 0.2996, 0.1539, 0.9121, 0.38, 0.1536, 0.7115, 0.6857, 0.627, 0.5609, 0.5406, 0.1539, 0.9121, 0.38, -0.1539, 0.9121, 0.38, -0.1536, 0.7115, 0.6857, 0.1536, 0.7115, 0.6857, -0.1539, 0.9121, 0.38, -0.6275, 0.7187, 0.2996, -0.627, 0.5609, 0.5406, -0.1536, 0.7115, 0.6857, -0.6275, 0.7187, 0.2996, -0.9656, 0.2399, 0.1001, -0.9655, 0.1875, 0.1807, -0.627, 0.5609, 0.5406, -0.9656, 0.2399, 0.1001, -0.9659, -0.239, -0.09984, -0.9653, -0.1863, -0.1827, -0.9655, 0.1875, 0.1807, -0.9653, -0.1863, -0.1827, -0.6256, -0.5549, -0.5483, -0.6283, -0.3214, -0.7085, -0.9657, -0.1077, -0.2362, -0.6256, -0.5549, -0.5483, -0.153, -0.7006, -0.697, -0.1543, -0.4069, -0.9003, -0.6283, -0.3214, -0.7085, -0.153, -0.7006, -0.697, 0.153, -0.7006, -0.697, 0.1543, -0.4069, -0.9003, -0.1543, -0.4069, -0.9003, 0.153, -0.7006, -0.697, 0.6256, -0.5549, -0.5483, 0.6283, -0.3214, -0.7085, 0.1543, -0.4069, -0.9003, 0.6256, -0.5549, -0.5483, 0.9653, -0.1864, -0.1828, 0.9657, -0.1077, -0.2362, 0.6283, -0.3214, -0.7085, 0.9653, -0.1864, -0.1828, 0.9655, 0.1875, 0.1807, 0.9656, 0.1095, 0.2359, 0.9657, -0.1077, -0.2362, 0.9655, 0.1875, 0.1807, 0.627, 0.5609, 0.5406, 0.6273, 0.328, 0.7063, 0.9656, 0.1095, 0.2359, 0.627, 0.5609, 0.5406, 0.1536, 0.7115, 0.6857, 0.1538, 0.4162, 0.8962, 0.6273, 0.328, 0.7063, 0.1536, 0.7115, 0.6857, -0.1536, 0.7115, 0.6857, -0.1538, 0.4162, 0.8962, 0.1538, 0.4162, 0.8962, -0.1536, 0.7115, 0.6857, -0.627, 0.5609, 0.5406, -0.6273, 0.328, 0.7063, -0.1538, 0.4162, 0.8962, -0.627, 0.5609, 0.5406, -0.9655, 0.1875, 0.1807, -0.9656, 0.1095, 0.2359, -0.6273, 0.328, 0.7063, -0.9655, 0.1875, 0.1807, -0.9653, -0.1863, -0.1827, -0.9657, -0.1077, -0.2362, -0.9656, 0.1095, 0.2359, -0.9657, -0.1077, -0.2362, -0.6283, -0.3214, -0.7085, -0.6253, -0.1043, -0.7734, -0.9653, -0.03556, -0.2587, -0.6283, -0.3214, -0.7085, -0.1543, -0.4069, -0.9003, -0.1533, -0.1299, -0.9796, -0.6253, -0.1043, -0.7734, -0.1543, -0.4069, -0.9003, 0.1543, -0.4069, -0.9003, 0.1534, -0.1299, -0.9796, -0.1533, -0.1299, -0.9796, 0.1543, -0.4069, -0.9003, 0.6283, -0.3214, -0.7085, 0.6253, -0.1043, -0.7734, 0.1534, -0.1299, -0.9796, 0.6283, -0.3214, -0.7085, 0.9657, -0.1077, -0.2362, 0.9653, -0.03556, -0.2587, 0.6253, -0.1043, -0.7734, 0.9657, -0.1077, -0.2362, 0.9656, 0.1095, 0.2359, 0.9654, 0.03844, 0.258, 0.9653, -0.03556, -0.2587, 0.9656, 0.1095, 0.2359, 0.6273, 0.328, 0.7063, 0.6257, 0.115, 0.7715, 0.9654, 0.03844, 0.258, 0.6273, 0.328, 0.7063, 0.1538, 0.4162, 0.8962, 0.1534, 0.1458, 0.9773, 0.6257, 0.115, 0.7715, 0.1538, 0.4162, 0.8962, -0.1538, 0.4162, 0.8962, -0.1534, 0.1458, 0.9773, 0.1534, 0.1458, 0.9773, -0.1538, 0.4162, 0.8962, -0.6273, 0.328, 0.7063, -0.6256, 0.115, 0.7716, -0.1534, 0.1458, 0.9773, -0.6273, 0.328, 0.7063, -0.9656, 0.1095, 0.2359, -0.9654, 0.03844, 0.258, -0.6256, 0.115, 0.7716, -0.9656, 0.1095, 0.2359, -0.9657, -0.1077, -0.2362, -0.9653, -0.03556, -0.2587, -0.9654, 0.03844, 0.258, -0.9653, -0.03556, -0.2587, -0.6253, -0.1043, -0.7734, -0.6253, -0.01137, -0.7803, -0.9654, -0.003865, -0.2609, -0.6253, -0.1043, -0.7734, -0.1533, -0.1299, -0.9796, -0.1538, -0.01424, -0.988, -0.6253, -0.01137, -0.7803, -0.1533, -0.1299, -0.9796, 0.1534, -0.1299, -0.9796, 0.1538, -0.01424, -0.988, -0.1538, -0.01424, -0.988, 0.1534, -0.1299, -0.9796, 0.6253, -0.1043, -0.7734, 0.6253, -0.01137, -0.7803, 0.1538, -0.01424, -0.988, 0.6253, -0.1043, -0.7734, 0.9653, -0.03556, -0.2587, 0.9654, -0.003865, -0.2609, 0.6253, -0.01137, -0.7803, 0.9653, -0.03556, -0.2587, 0.9654, 0.03844, 0.258, 0.9654, 0.004422, 0.2609, 0.9654, -0.003865, -0.2609, 0.9654, 0.03844, 0.258, 0.6257, 0.115, 0.7715, 0.6253, 0.01331, 0.7803, 0.9654, 0.004422, 0.2609, 0.6257, 0.115, 0.7715, 0.1534, 0.1458, 0.9773, 0.1532, 0.01688, 0.9881, 0.6253, 0.01331, 0.7803, 0.1534, 0.1458, 0.9773, -0.1534, 0.1458, 0.9773, -0.1532, 0.01688, 0.9881, 0.1532, 0.01688, 0.9881, -0.1534, 0.1458, 0.9773, -0.6256, 0.115, 0.7716, -0.6253, 0.01331, 0.7803, -0.1532, 0.01688, 0.9881, -0.6256, 0.115, 0.7716, -0.9654, 0.03844, 0.258, -0.9654, 0.004422, 0.2609, -0.6253, 0.01331, 0.7803, -0.9654, 0.03844, 0.258, -0.9653, -0.03556, -0.2587, -0.9654, -0.003865, -0.2609, -0.9654, 0.004422, 0.2609, -0.9654, -0.003865, -0.2609, -0.6253, -0.01137, -0.7803, -0.6255, 0.002412, -0.7802, -0.9653, 0.0008069, -0.2612, -0.6253, -0.01137, -0.7803, -0.1538, -0.01424, -0.988, -0.1535, 0.003066, -0.9881, -0.6255, 0.002412, -0.7802, -0.1538, -0.01424, -0.988, 0.1538, -0.01424, -0.988, 0.1535, 0.003066, -0.9881, -0.1535, 0.003066, -0.9881, 0.1538, -0.01424, -0.988, 0.6253, -0.01137, -0.7803, 0.6256, 0.00241, -0.7801, 0.1535, 0.003066, -0.9881, 0.6253, -0.01137, -0.7803, 0.9654, -0.003865, -0.2609, 0.9653, 0.0008069, -0.2612, 0.6256, 0.00241, -0.7801, 0.9654, -0.003865, -0.2609, 0.9654, 0.004422, 0.2609, 0.9655, -0.0008041, 0.2604, 0.9653, 0.0008069, -0.2612, 0.9654, 0.004422, 0.2609, 0.6253, 0.01331, 0.7803, 0.6258, -0.002413, 0.78, 0.9655, -0.0008041, 0.2604, 0.6253, 0.01331, 0.7803, 0.1532, 0.01688, 0.9881, 0.1536, -0.00306, 0.9881, 0.6258, -0.002413, 0.78, 0.1532, 0.01688, 0.9881, -0.1532, 0.01688, 0.9881, -0.1536, -0.00306, 0.9881, 0.1536, -0.00306, 0.9881, -0.1532, 0.01688, 0.9881, -0.6253, 0.01331, 0.7803, -0.6255, -0.002419, 0.7802, -0.1536, -0.00306, 0.9881, -0.6253, 0.01331, 0.7803, -0.9654, 0.004422, 0.2609, -0.9655, -0.0008042, 0.2604, -0.6255, -0.002419, 0.7802, -0.9654, 0.004422, 0.2609, -0.9654, -0.003865, -0.2609, -0.9653, 0.0008069, -0.2612, -0.9655, -0.0008042, 0.2604, -0.9653, 0.0008069, -0.2612, -0.6255, 0.002412, -0.7802, -0.6255, 0.0002474, -0.7803, -0.9654, 8.275e-05, -0.2608, -0.6255, 0.002412, -0.7802, -0.1535, 0.003066, -0.9881, -0.1536, 0.0003132, -0.9881, -0.6255, 0.0002474, -0.7803, -0.1535, 0.003066, -0.9881, 0.1535, 0.003066, -0.9881, 0.1536, 0.0003132, -0.9881, -0.1536, 0.0003132, -0.9881, 0.1535, 0.003066, -0.9881, 0.6256, 0.00241, -0.7801, 0.6255, 0.0002474, -0.7803, 0.1536, 0.0003132, -0.9881, 0.6256, 0.00241, -0.7801, 0.9653, 0.0008069, -0.2612, 0.9654, 8.269e-05, -0.2608, 0.6255, 0.0002474, -0.7803, 0.9653, 0.0008069, -0.2612, 0.9655, -0.0008041, 0.2604, 0.9654, -7.859e-05, 0.2607, 0.9654, 8.269e-05, -0.2608, 0.9655, -0.0008041, 0.2604, 0.6258, -0.002413, 0.78, 0.6255, -0.0002395, 0.7802, 0.9654, -7.859e-05, 0.2607, 0.6258, -0.002413, 0.78, 0.1536, -0.00306, 0.9881, 0.1536, -0.0003107, 0.9881, 0.6255, -0.0002395, 0.7802, 0.1536, -0.00306, 0.9881, -0.1536, -0.00306, 0.9881, -0.1536, -0.0003107, 0.9881, 0.1536, -0.0003107, 0.9881, -0.1536, -0.00306, 0.9881, -0.6255, -0.002419, 0.7802, -0.6255, -0.0002395, 0.7802, -0.1536, -0.0003107, 0.9881, -0.6255, -0.002419, 0.7802, -0.9655, -0.0008042, 0.2604, -0.9654, -7.857e-05, 0.2607, -0.6255, -0.0002395, 0.7802, -0.9655, -0.0008042, 0.2604, -0.9653, 0.0008069, -0.2612, -0.9654, 8.275e-05, -0.2608, -0.9654, -7.857e-05, 0.2607, -0.9654, 8.275e-05, -0.2608, -0.6255, 0.0002474, -0.7803, -0.6175, -0.1558, -0.771, -0.9547, -0.1491, -0.2575, -0.6255, 0.0002474, -0.7803, -0.1536, 0.0003132, -0.9881, -0.152, -0.1419, -0.9781, -0.6175, -0.1558, -0.771, -0.1536, 0.0003132, -0.9881, 0.1536, 0.0003132, -0.9881, 0.152, -0.1419, -0.9781, -0.152, -0.1419, -0.9781, 0.1536, 0.0003132, -0.9881, 0.6255, 0.0002474, -0.7803, 0.6175, -0.1558, -0.771, 0.152, -0.1419, -0.9781, 0.6255, 0.0002474, -0.7803, 0.9654, 8.269e-05, -0.2608, 0.9547, -0.1491, -0.2575, 0.6175, -0.1558, -0.771, 0.9654, 8.269e-05, -0.2608, 0.9654, -7.859e-05, 0.2607, 0.9547, -0.1491, 0.2575, 0.9547, -0.1491, -0.2575, 0.9654, -7.859e-05, 0.2607, 0.6255, -0.0002395, 0.7802, 0.6175, -0.1558, 0.771, 0.9547, -0.1491, 0.2575, 0.6255, -0.0002395, 0.7802, 0.1536, -0.0003107, 0.9881, 0.152, -0.1419, 0.9781, 0.6175, -0.1558, 0.771, 0.1536, -0.0003107, 0.9881, -0.1536, -0.0003107, 0.9881, -0.1519, -0.1419, 0.9781, 0.152, -0.1419, 0.9781, -0.1536, -0.0003107, 0.9881, -0.6255, -0.0002395, 0.7802, -0.6175, -0.1558, 0.771, -0.1519, -0.1419, 0.9781, -0.6255, -0.0002395, 0.7802, -0.9654, -7.857e-05, 0.2607, -0.9547, -0.1491, 0.2575, -0.6175, -0.1558, 0.771, -0.9654, -7.857e-05, 0.2607, -0.9654, 8.275e-05, -0.2608, -0.9547, -0.1491, -0.2575, -0.9547, -0.1491, 0.2575, -0.4571, -0.8803, 0.1271, -0.4571, -0.8803, -0.1271, -0.1396, -0.9891, -0.04604, -0.1396, -0.9891, 0.04606, -0.2756, -0.8892, 0.3652, -0.4571, -0.8803, 0.1271, -0.1396, -0.9891, 0.04606, -0.0784, -0.9891, 0.1245, -0.07269, -0.8691, 0.4892, -0.2756, -0.8892, 0.3652, -0.0784, -0.9891, 0.1245, -0.02201, -0.9851, 0.1706, 0.07269, -0.8691, 0.4892, -0.07269, -0.8691, 0.4892, -0.02201, -0.9851, 0.1706, 0.022, -0.9851, 0.1707, 0.2757, -0.8892, 0.3652, 0.07269, -0.8691, 0.4892, 0.022, -0.9851, 0.1707, 0.0784, -0.9891, 0.1245, 0.4571, -0.8803, 0.1271, 0.2757, -0.8892, 0.3652, 0.0784, -0.9891, 0.1245, 0.1396, -0.9891, 0.04604, 0.4571, -0.8803, -0.1271, 0.4571, -0.8803, 0.1271, 0.1396, -0.9891, 0.04604, 0.1396, -0.9891, -0.04606, 0.2756, -0.8892, -0.3652, 0.4571, -0.8803, -0.1271, 0.1396, -0.9891, -0.04606, 0.0784, -0.9891, -0.1245, 0.0727, -0.8691, -0.4892, 0.2756, -0.8892, -0.3652, 0.0784, -0.9891, -0.1245, 0.022, -0.9851, -0.1706, -0.0727, -0.8691, -0.4892, 0.0727, -0.8691, -0.4892, 0.022, -0.9851, -0.1706, -0.022, -0.9851, -0.1707, -0.2757, -0.8892, -0.3652, -0.0727, -0.8691, -0.4892, -0.022, -0.9851, -0.1707, -0.0784, -0.9891, -0.1245, -0.4571, -0.8803, -0.1271, -0.2757, -0.8892, -0.3652, -0.0784, -0.9891, -0.1245, -0.1396, -0.9891, -0.04604, -0.8171, -0.5337, -0.2182, -0.5203, -0.5505, -0.6529, -0.2757, -0.8892, -0.3652, -0.4571, -0.8803, -0.1271, -0.9547, -0.1491, -0.2575, -0.6175, -0.1558, -0.771, -0.5203, -0.5505, -0.6529, -0.8171, -0.5337, -0.2182, -0.5203, -0.5505, -0.6529, -0.1312, -0.5155, -0.8468, -0.0727, -0.8691, -0.4892, -0.2757, -0.8892, -0.3652, -0.6175, -0.1558, -0.771, -0.152, -0.1419, -0.9781, -0.1312, -0.5155, -0.8468, -0.5203, -0.5505, -0.6529, -0.1312, -0.5155, -0.8468, 0.1312, -0.5155, -0.8468, 0.0727, -0.8691, -0.4892, -0.0727, -0.8691, -0.4892, -0.152, -0.1419, -0.9781, 0.152, -0.1419, -0.9781, 0.1312, -0.5155, -0.8468, -0.1312, -0.5155, -0.8468, 0.1312, -0.5155, -0.8468, 0.5203, -0.5505, -0.6529, 0.2756, -0.8892, -0.3652, 0.0727, -0.8691, -0.4892, 0.152, -0.1419, -0.9781, 0.6175, -0.1558, -0.771, 0.5203, -0.5505, -0.6529, 0.1312, -0.5155, -0.8468, 0.5203, -0.5505, -0.6529, 0.8171, -0.5337, -0.2182, 0.4571, -0.8803, -0.1271, 0.2756, -0.8892, -0.3652, 0.6175, -0.1558, -0.771, 0.9547, -0.1491, -0.2575, 0.8171, -0.5337, -0.2182, 0.5203, -0.5505, -0.6529, 0.8171, -0.5337, -0.2182, 0.8171, -0.5337, 0.2182, 0.4571, -0.8803, 0.1271, 0.4571, -0.8803, -0.1271, 0.9547, -0.1491, -0.2575, 0.9547, -0.1491, 0.2575, 0.8171, -0.5337, 0.2182, 0.8171, -0.5337, -0.2182, 0.8171, -0.5337, 0.2182, 0.5203, -0.5505, 0.6529, 0.2757, -0.8892, 0.3652, 0.4571, -0.8803, 0.1271, 0.9547, -0.1491, 0.2575, 0.6175, -0.1558, 0.771, 0.5203, -0.5505, 0.6529, 0.8171, -0.5337, 0.2182, 0.5203, -0.5505, 0.6529, 0.1312, -0.5155, 0.8468, 0.07269, -0.8691, 0.4892, 0.2757, -0.8892, 0.3652, 0.6175, -0.1558, 0.771, 0.152, -0.1419, 0.9781, 0.1312, -0.5155, 0.8468, 0.5203, -0.5505, 0.6529, 0.1312, -0.5155, 0.8468, -0.1312, -0.5155, 0.8468, -0.07269, -0.8691, 0.4892, 0.07269, -0.8691, 0.4892, 0.152, -0.1419, 0.9781, -0.1519, -0.1419, 0.9781, -0.1312, -0.5155, 0.8468, 0.1312, -0.5155, 0.8468, -0.1312, -0.5155, 0.8468, -0.5203, -0.5505, 0.6529, -0.2756, -0.8892, 0.3652, -0.07269, -0.8691, 0.4892, -0.1519, -0.1419, 0.9781, -0.6175, -0.1558, 0.771, -0.5203, -0.5505, 0.6529, -0.1312, -0.5155, 0.8468, -0.5203, -0.5505, 0.6529, -0.8171, -0.5337, 0.2182, -0.4571, -0.8803, 0.1271, -0.2756, -0.8892, 0.3652, -0.6175, -0.1558, 0.771, -0.9547, -0.1491, 0.2575, -0.8171, -0.5337, 0.2182, -0.5203, -0.5505, 0.6529, -0.8171, -0.5337, 0.2182, -0.8171, -0.5337, -0.2182, -0.4571, -0.8803, -0.1271, -0.4571, -0.8803, 0.1271, -0.9547, -0.1491, 0.2575, -0.9547, -0.1491, -0.2575, -0.8171, -0.5337, -0.2182, -0.8171, -0.5337, 0.2182, -0.0784, -0.9891, -0.1245, -0.022, -0.9851, -0.1707, -0.00644, -0.9985, -0.05511, -0.01969, -0.9991, -0.03667, -0.022, -0.9851, -0.1707, 0.022, -0.9851, -0.1706, 0.006428, -0.9985, -0.05506, -0.00644, -0.9985, -0.05511, 0.022, -0.9851, -0.1706, 0.0784, -0.9891, -0.1245, 0.0197, -0.9991, -0.03665, 0.006428, -0.9985, -0.05506, 0.0784, -0.9891, -0.1245, 0.1396, -0.9891, -0.04606, 0.03189, -0.9994, -0.01248, 0.0197, -0.9991, -0.03665, 0.1396, -0.9891, -0.04606, 0.1396, -0.9891, 0.04604, 0.03189, -0.9994, 0.01247, 0.03189, -0.9994, -0.01248, 0.1396, -0.9891, 0.04604, 0.0784, -0.9891, 0.1245, 0.01974, -0.9991, 0.03669, 0.03189, -0.9994, 0.01247, 0.0784, -0.9891, 0.1245, 0.022, -0.9851, 0.1707, 0.00644, -0.9985, 0.05512, 0.01974, -0.9991, 0.03669, 0.022, -0.9851, 0.1707, -0.02201, -0.9851, 0.1706, -0.006446, -0.9985, 0.05511, 0.00644, -0.9985, 0.05512, -0.02201, -0.9851, 0.1706, -0.0784, -0.9891, 0.1245, -0.01974, -0.9991, 0.03668, -0.006446, -0.9985, 0.05511, -0.0784, -0.9891, 0.1245, -0.1396, -0.9891, 0.04606, -0.03188, -0.9994, 0.01248, -0.01974, -0.9991, 0.03668, -0.1396, -0.9891, 0.04606, -0.1396, -0.9891, -0.04604, -0.0319, -0.9994, -0.01247, -0.03188, -0.9994, 0.01248, -0.1396, -0.9891, -0.04604, -0.0784, -0.9891, -0.1245, -0.01969, -0.9991, -0.03667, -0.0319, -0.9994, -0.01247])] * 3)])

# ---- objects
ob_window = bpy.data.objects.new('window', me_window)
ob_sash_1 = bpy.data.objects.new('sash_1', me_sash_1)
ob_glass = bpy.data.objects.new('glass', me_glass)
ob_glass_border = bpy.data.objects.new('glass_border', me_glass_border)
ob_sash_2 = bpy.data.objects.new('sash_2', me_sash_2)
ob_sill = bpy.data.objects.new('sill', me_sill)
ob_handle = bpy.data.objects.new('handle', me_handle)

# ---- transforms, parenting, visibility, modifiers, constraints
ob_window.location = (-0.007381, 0.01848, -0.04342)
ob_window.rotation_euler = (1.571, -0.0, 0.0)
ob_window.scale = (0.1523, 0.1523, 0.1523)
ob_window.lineart.crease_threshold = 0.0
ob_sash_1.location = (-0.345, 0.01845, -0.05174)
ob_sash_1.rotation_euler = (1.571, -0.0, 0.0)
ob_sash_1.scale = (0.1523, 0.1523, 0.1523)
ob_sash_1.lineart.crease_threshold = 0.0
ob_glass.location = (-0.00723, 0.01782, -0.04693)
ob_glass.rotation_euler = (1.571, -0.0, 0.0)
ob_glass.scale = (0.1523, 0.1523, 0.1523)
ob_glass.lineart.crease_threshold = 0.0
ob_glass_border.location = (-0.007381, 0.01782, -0.04714)
ob_glass_border.rotation_euler = (1.571, -0.0, 0.0)
ob_glass_border.scale = (0.1523, 0.1523, 0.1523)
ob_glass_border.lineart.crease_threshold = 0.0
ob_sash_2.location = (0.2722, 0.01081, -0.05134)
ob_sash_2.rotation_euler = (1.571, -0.0, 0.0)
ob_sash_2.scale = (0.1523, 0.1523, 0.1523)
ob_sash_2.lineart.crease_threshold = 0.0
ob_sill.location = (-0.007381, -0.0709, -1.12)
ob_sill.rotation_euler = (1.571, -0.0, 0.0)
ob_sill.scale = (0.1523, 0.1523, 0.1523)
ob_sill.lineart.crease_threshold = 0.0
ob_handle.location = (-0.007614, -0.05173, -0.04006)
ob_handle.rotation_euler = (1.571, -0.0, 0.0)
ob_handle.scale = (0.1523, 0.1523, 0.1523)
ob_handle.lineart.crease_threshold = 0.0

# ---- collection membership
col_collection_1.objects.link(ob_window)
col_collection_1.objects.link(ob_sash_1)
col_collection_1.objects.link(ob_glass)
col_collection_1.objects.link(ob_glass_border)
col_collection_1.objects.link(ob_sash_2)
col_collection_1.objects.link(ob_sill)
col_collection_1.objects.link(ob_handle)

# ---- scene / render settings (as saved in the file)
scene.frame_start = 1; scene.frame_end = 250; scene.frame_set(1)
scene.render.engine = 'BLENDER_EEVEE_NEXT'
scene.render.resolution_percentage = 50
scene.render.dither_intensity = 0.0
scene.cycles.use_denoising = False
scene.cycles.samples = 10
scene.cycles.sampling_pattern = 'TABULATED_SOBOL'
scene.cycles.light_sampling_threshold = 0.0
scene.cycles.use_adaptive_sampling = False
scene.cycles.use_light_tree = False
scene.cycles.blur_glossy = 0.0
scene.cycles.pixel_filter_type = 'GAUSSIAN'
scene.cycles.sample_clamp_indirect = 0.0
scene.view_settings.view_transform = 'Standard'
bpy.context.view_layer.update()

# ---- added for rendering (the .blend has no active camera and no usable light): camera, sun
cam_auto = bpy.data.cameras.new('AutoCamera')
cam_auto.lens = 50.0
cam_auto.sensor_width = 36.0
cam_auto.clip_end = 1000.0
ob_auto_camera = bpy.data.objects.new('AutoCamera', cam_auto)
scene.collection.objects.link(ob_auto_camera)
ob_auto_camera.location = (2.45155, -3.02349, 1.88927)
ob_auto_camera.rotation_euler = (1.09748, -7.21219e-08, 0.694738)
scene.camera = ob_auto_camera
light_auto_sun = bpy.data.lights.new('AutoSun', 'SUN')
light_auto_sun.energy = 3.0
light_auto_sun.angle = 0.0523599
ob_auto_sun = bpy.data.objects.new('AutoSun', light_auto_sun)
scene.collection.objects.link(ob_auto_sun)
ob_auto_sun.rotation_euler = (0.872665, 0.174533, 0.523599)
bpy.context.view_layer.update()

